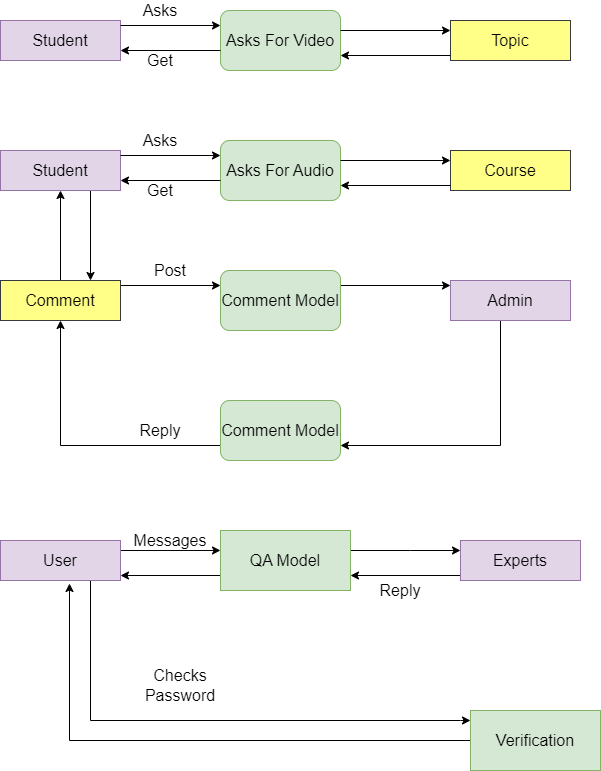

The diagram above was exported from draw.io. Its source (the exported page's mxGraphModel, read from the mxfile embedded in the PNG):
<mxGraphModel dx="1050" dy="562" grid="1" gridSize="10" guides="1" tooltips="1" connect="1" arrows="1" fold="1" page="1" pageScale="1" pageWidth="850" pageHeight="1100" math="0" shadow="0">
  <root>
    <mxCell id="0" />
    <mxCell id="1" parent="0" />
    <mxCell id="LxOPilxFKuHx1Z8QE8yY-1" value="Student" style="rounded=0;whiteSpace=wrap;html=1;fontSize=16;fillColor=#e1d5e7;strokeColor=#9673a6;" parent="1" vertex="1">
      <mxGeometry x="60" y="100" width="120" height="40" as="geometry" />
    </mxCell>
    <mxCell id="LxOPilxFKuHx1Z8QE8yY-2" value="" style="endArrow=classic;html=1;rounded=0;fontSize=16;entryX=0;entryY=0.25;entryDx=0;entryDy=0;" parent="1" target="LxOPilxFKuHx1Z8QE8yY-3" edge="1">
      <mxGeometry width="50" height="50" relative="1" as="geometry">
        <mxPoint x="180" y="105" as="sourcePoint" />
        <mxPoint x="280" y="120" as="targetPoint" />
      </mxGeometry>
    </mxCell>
    <mxCell id="LxOPilxFKuHx1Z8QE8yY-3" value="Asks For Video" style="rounded=1;whiteSpace=wrap;html=1;fontSize=16;fillColor=#d5e8d4;strokeColor=#82b366;" parent="1" vertex="1">
      <mxGeometry x="280" y="90" width="120" height="60" as="geometry" />
    </mxCell>
    <mxCell id="LxOPilxFKuHx1Z8QE8yY-4" value="" style="endArrow=classic;html=1;rounded=0;fontSize=16;entryX=0;entryY=0.25;entryDx=0;entryDy=0;" parent="1" target="LxOPilxFKuHx1Z8QE8yY-5" edge="1">
      <mxGeometry width="50" height="50" relative="1" as="geometry">
        <mxPoint x="400" y="110" as="sourcePoint" />
        <mxPoint x="510" y="120" as="targetPoint" />
      </mxGeometry>
    </mxCell>
    <mxCell id="LxOPilxFKuHx1Z8QE8yY-5" value="Topic" style="rounded=0;whiteSpace=wrap;html=1;fontSize=16;fillColor=#ffff88;strokeColor=#36393d;" parent="1" vertex="1">
      <mxGeometry x="510" y="100" width="120" height="40" as="geometry" />
    </mxCell>
    <mxCell id="LxOPilxFKuHx1Z8QE8yY-6" value="" style="endArrow=classic;html=1;rounded=0;fontSize=16;" parent="1" edge="1">
      <mxGeometry width="50" height="50" relative="1" as="geometry">
        <mxPoint x="280" y="130" as="sourcePoint" />
        <mxPoint x="180" y="130" as="targetPoint" />
      </mxGeometry>
    </mxCell>
    <mxCell id="LxOPilxFKuHx1Z8QE8yY-7" value="Asks" style="text;html=1;strokeColor=none;fillColor=none;align=center;verticalAlign=middle;whiteSpace=wrap;rounded=0;fontSize=16;" parent="1" vertex="1">
      <mxGeometry x="190" y="80" width="60" height="20" as="geometry" />
    </mxCell>
    <mxCell id="LxOPilxFKuHx1Z8QE8yY-8" value="Get" style="text;html=1;strokeColor=none;fillColor=none;align=center;verticalAlign=middle;whiteSpace=wrap;rounded=0;fontSize=16;" parent="1" vertex="1">
      <mxGeometry x="190" y="130" width="60" height="20" as="geometry" />
    </mxCell>
    <mxCell id="LxOPilxFKuHx1Z8QE8yY-10" value="" style="endArrow=classic;html=1;rounded=0;fontSize=16;entryX=1;entryY=0.75;entryDx=0;entryDy=0;exitX=0;exitY=0.875;exitDx=0;exitDy=0;exitPerimeter=0;" parent="1" source="LxOPilxFKuHx1Z8QE8yY-5" target="LxOPilxFKuHx1Z8QE8yY-3" edge="1">
      <mxGeometry width="50" height="50" relative="1" as="geometry">
        <mxPoint x="500" y="135" as="sourcePoint" />
        <mxPoint x="560" y="140" as="targetPoint" />
      </mxGeometry>
    </mxCell>
    <mxCell id="LxOPilxFKuHx1Z8QE8yY-26" style="edgeStyle=orthogonalEdgeStyle;rounded=0;orthogonalLoop=1;jettySize=auto;html=1;exitX=0.75;exitY=1;exitDx=0;exitDy=0;entryX=0.75;entryY=0;entryDx=0;entryDy=0;fontSize=16;" parent="1" source="LxOPilxFKuHx1Z8QE8yY-11" target="LxOPilxFKuHx1Z8QE8yY-24" edge="1">
      <mxGeometry relative="1" as="geometry" />
    </mxCell>
    <mxCell id="LxOPilxFKuHx1Z8QE8yY-11" value="Student" style="rounded=0;whiteSpace=wrap;html=1;fontSize=16;fillColor=#e1d5e7;strokeColor=#9673a6;" parent="1" vertex="1">
      <mxGeometry x="60" y="230" width="120" height="40" as="geometry" />
    </mxCell>
    <mxCell id="LxOPilxFKuHx1Z8QE8yY-12" value="" style="endArrow=classic;html=1;rounded=0;fontSize=16;entryX=0;entryY=0.25;entryDx=0;entryDy=0;" parent="1" target="LxOPilxFKuHx1Z8QE8yY-13" edge="1">
      <mxGeometry width="50" height="50" relative="1" as="geometry">
        <mxPoint x="180" y="235" as="sourcePoint" />
        <mxPoint x="280" y="250" as="targetPoint" />
      </mxGeometry>
    </mxCell>
    <mxCell id="LxOPilxFKuHx1Z8QE8yY-13" value="Asks For Audio" style="rounded=1;whiteSpace=wrap;html=1;fontSize=16;fillColor=#d5e8d4;strokeColor=#82b366;" parent="1" vertex="1">
      <mxGeometry x="280" y="220" width="120" height="60" as="geometry" />
    </mxCell>
    <mxCell id="LxOPilxFKuHx1Z8QE8yY-14" value="" style="endArrow=classic;html=1;rounded=0;fontSize=16;entryX=0;entryY=0.25;entryDx=0;entryDy=0;" parent="1" target="LxOPilxFKuHx1Z8QE8yY-15" edge="1">
      <mxGeometry width="50" height="50" relative="1" as="geometry">
        <mxPoint x="400" y="240" as="sourcePoint" />
        <mxPoint x="510" y="250" as="targetPoint" />
      </mxGeometry>
    </mxCell>
    <mxCell id="LxOPilxFKuHx1Z8QE8yY-15" value="Course" style="rounded=0;whiteSpace=wrap;html=1;fontSize=16;fillColor=#ffff88;strokeColor=#36393d;" parent="1" vertex="1">
      <mxGeometry x="510" y="230" width="120" height="40" as="geometry" />
    </mxCell>
    <mxCell id="LxOPilxFKuHx1Z8QE8yY-16" value="" style="endArrow=classic;html=1;rounded=0;fontSize=16;" parent="1" edge="1">
      <mxGeometry width="50" height="50" relative="1" as="geometry">
        <mxPoint x="280" y="260" as="sourcePoint" />
        <mxPoint x="180" y="260" as="targetPoint" />
      </mxGeometry>
    </mxCell>
    <mxCell id="LxOPilxFKuHx1Z8QE8yY-17" value="Asks" style="text;html=1;strokeColor=none;fillColor=none;align=center;verticalAlign=middle;whiteSpace=wrap;rounded=0;fontSize=16;" parent="1" vertex="1">
      <mxGeometry x="190" y="210" width="60" height="20" as="geometry" />
    </mxCell>
    <mxCell id="LxOPilxFKuHx1Z8QE8yY-18" value="Get" style="text;html=1;strokeColor=none;fillColor=none;align=center;verticalAlign=middle;whiteSpace=wrap;rounded=0;fontSize=16;" parent="1" vertex="1">
      <mxGeometry x="190" y="260" width="60" height="20" as="geometry" />
    </mxCell>
    <mxCell id="LxOPilxFKuHx1Z8QE8yY-19" value="" style="endArrow=classic;html=1;rounded=0;fontSize=16;entryX=1;entryY=0.75;entryDx=0;entryDy=0;exitX=0;exitY=0.875;exitDx=0;exitDy=0;exitPerimeter=0;" parent="1" source="LxOPilxFKuHx1Z8QE8yY-15" target="LxOPilxFKuHx1Z8QE8yY-13" edge="1">
      <mxGeometry width="50" height="50" relative="1" as="geometry">
        <mxPoint x="500" y="265" as="sourcePoint" />
        <mxPoint x="560" y="270" as="targetPoint" />
      </mxGeometry>
    </mxCell>
    <mxCell id="LxOPilxFKuHx1Z8QE8yY-30" style="edgeStyle=orthogonalEdgeStyle;rounded=0;orthogonalLoop=1;jettySize=auto;html=1;fontSize=16;exitX=1;exitY=0.25;exitDx=0;exitDy=0;" parent="1" source="LxOPilxFKuHx1Z8QE8yY-20" edge="1">
      <mxGeometry relative="1" as="geometry">
        <mxPoint x="510" y="365" as="targetPoint" />
        <mxPoint x="410" y="370" as="sourcePoint" />
      </mxGeometry>
    </mxCell>
    <mxCell id="LxOPilxFKuHx1Z8QE8yY-20" value="Comment Model" style="rounded=1;whiteSpace=wrap;html=1;fontSize=16;fillColor=#d5e8d4;strokeColor=#82b366;" parent="1" vertex="1">
      <mxGeometry x="280" y="350" width="120" height="60" as="geometry" />
    </mxCell>
    <mxCell id="LxOPilxFKuHx1Z8QE8yY-25" style="edgeStyle=orthogonalEdgeStyle;rounded=0;orthogonalLoop=1;jettySize=auto;html=1;fontSize=16;entryX=0;entryY=0.25;entryDx=0;entryDy=0;" parent="1" target="LxOPilxFKuHx1Z8QE8yY-20" edge="1">
      <mxGeometry relative="1" as="geometry">
        <mxPoint x="270" y="370" as="targetPoint" />
        <mxPoint x="180" y="365" as="sourcePoint" />
      </mxGeometry>
    </mxCell>
    <mxCell id="LxOPilxFKuHx1Z8QE8yY-27" value="" style="edgeStyle=orthogonalEdgeStyle;rounded=0;orthogonalLoop=1;jettySize=auto;html=1;fontSize=16;" parent="1" source="LxOPilxFKuHx1Z8QE8yY-24" target="LxOPilxFKuHx1Z8QE8yY-11" edge="1">
      <mxGeometry relative="1" as="geometry" />
    </mxCell>
    <mxCell id="LxOPilxFKuHx1Z8QE8yY-24" value="Comment" style="rounded=0;whiteSpace=wrap;html=1;fontSize=16;fillColor=#ffff88;strokeColor=#36393d;" parent="1" vertex="1">
      <mxGeometry x="60" y="360" width="120" height="40" as="geometry" />
    </mxCell>
    <mxCell id="LxOPilxFKuHx1Z8QE8yY-29" style="edgeStyle=orthogonalEdgeStyle;rounded=0;orthogonalLoop=1;jettySize=auto;html=1;exitX=0;exitY=0.75;exitDx=0;exitDy=0;entryX=0.5;entryY=1;entryDx=0;entryDy=0;fontSize=16;" parent="1" source="LxOPilxFKuHx1Z8QE8yY-28" target="LxOPilxFKuHx1Z8QE8yY-24" edge="1">
      <mxGeometry relative="1" as="geometry" />
    </mxCell>
    <mxCell id="LxOPilxFKuHx1Z8QE8yY-28" value="Comment Model" style="rounded=1;whiteSpace=wrap;html=1;fontSize=16;fillColor=#d5e8d4;strokeColor=#82b366;" parent="1" vertex="1">
      <mxGeometry x="280" y="480" width="120" height="60" as="geometry" />
    </mxCell>
    <mxCell id="LxOPilxFKuHx1Z8QE8yY-32" style="edgeStyle=orthogonalEdgeStyle;rounded=0;orthogonalLoop=1;jettySize=auto;html=1;entryX=1;entryY=0.75;entryDx=0;entryDy=0;fontSize=16;" parent="1" source="LxOPilxFKuHx1Z8QE8yY-31" target="LxOPilxFKuHx1Z8QE8yY-28" edge="1">
      <mxGeometry relative="1" as="geometry">
        <Array as="points">
          <mxPoint x="560" y="525" />
        </Array>
      </mxGeometry>
    </mxCell>
    <mxCell id="LxOPilxFKuHx1Z8QE8yY-31" value="Admin" style="rounded=0;whiteSpace=wrap;html=1;fontSize=16;fillColor=#e1d5e7;strokeColor=#9673a6;" parent="1" vertex="1">
      <mxGeometry x="510" y="360" width="120" height="40" as="geometry" />
    </mxCell>
    <mxCell id="LxOPilxFKuHx1Z8QE8yY-33" value="Post" style="text;html=1;strokeColor=none;fillColor=none;align=center;verticalAlign=middle;whiteSpace=wrap;rounded=0;fontSize=16;" parent="1" vertex="1">
      <mxGeometry x="200" y="340" width="60" height="20" as="geometry" />
    </mxCell>
    <mxCell id="LxOPilxFKuHx1Z8QE8yY-34" value="Reply" style="text;html=1;strokeColor=none;fillColor=none;align=center;verticalAlign=middle;whiteSpace=wrap;rounded=0;fontSize=16;" parent="1" vertex="1">
      <mxGeometry x="190" y="500" width="60" height="20" as="geometry" />
    </mxCell>
    <mxCell id="LxOPilxFKuHx1Z8QE8yY-38" style="edgeStyle=orthogonalEdgeStyle;rounded=0;orthogonalLoop=1;jettySize=auto;html=1;fontSize=16;entryX=0;entryY=0.333;entryDx=0;entryDy=0;entryPerimeter=0;" parent="1" target="LxOPilxFKuHx1Z8QE8yY-36" edge="1">
      <mxGeometry relative="1" as="geometry">
        <mxPoint x="270" y="630" as="targetPoint" />
        <mxPoint x="180" y="625" as="sourcePoint" />
        <Array as="points">
          <mxPoint x="180" y="630" />
        </Array>
      </mxGeometry>
    </mxCell>
    <mxCell id="LxOPilxFKuHx1Z8QE8yY-46" style="edgeStyle=orthogonalEdgeStyle;rounded=0;orthogonalLoop=1;jettySize=auto;html=1;exitX=0.75;exitY=1;exitDx=0;exitDy=0;fontSize=16;" parent="1" source="LxOPilxFKuHx1Z8QE8yY-35" edge="1">
      <mxGeometry relative="1" as="geometry">
        <mxPoint x="530" y="800" as="targetPoint" />
        <Array as="points">
          <mxPoint x="150" y="800" />
          <mxPoint x="520" y="800" />
        </Array>
      </mxGeometry>
    </mxCell>
    <mxCell id="LxOPilxFKuHx1Z8QE8yY-35" value="User" style="rounded=0;whiteSpace=wrap;html=1;fontSize=16;fillColor=#e1d5e7;strokeColor=#9673a6;" parent="1" vertex="1">
      <mxGeometry x="60" y="620" width="120" height="40" as="geometry" />
    </mxCell>
    <mxCell id="LxOPilxFKuHx1Z8QE8yY-41" style="edgeStyle=orthogonalEdgeStyle;rounded=0;orthogonalLoop=1;jettySize=auto;html=1;exitX=0;exitY=0.75;exitDx=0;exitDy=0;fontSize=16;" parent="1" source="LxOPilxFKuHx1Z8QE8yY-36" edge="1">
      <mxGeometry relative="1" as="geometry">
        <mxPoint x="180" y="655" as="targetPoint" />
      </mxGeometry>
    </mxCell>
    <mxCell id="LxOPilxFKuHx1Z8QE8yY-43" value="" style="edgeStyle=orthogonalEdgeStyle;rounded=0;orthogonalLoop=1;jettySize=auto;html=1;fontSize=16;" parent="1" source="LxOPilxFKuHx1Z8QE8yY-36" target="LxOPilxFKuHx1Z8QE8yY-37" edge="1">
      <mxGeometry relative="1" as="geometry">
        <Array as="points">
          <mxPoint x="470" y="630" />
          <mxPoint x="470" y="630" />
        </Array>
      </mxGeometry>
    </mxCell>
    <mxCell id="LxOPilxFKuHx1Z8QE8yY-36" value="QA Model" style="rounded=1;whiteSpace=wrap;html=1;fontSize=16;fillColor=#d5e8d4;strokeColor=#82b366;arcSize=0;" parent="1" vertex="1">
      <mxGeometry x="280" y="610" width="130" height="60" as="geometry" />
    </mxCell>
    <mxCell id="LxOPilxFKuHx1Z8QE8yY-40" style="edgeStyle=orthogonalEdgeStyle;rounded=0;orthogonalLoop=1;jettySize=auto;html=1;fontSize=16;entryX=1;entryY=0.75;entryDx=0;entryDy=0;exitX=0;exitY=0.875;exitDx=0;exitDy=0;exitPerimeter=0;" parent="1" source="LxOPilxFKuHx1Z8QE8yY-37" target="LxOPilxFKuHx1Z8QE8yY-36" edge="1">
      <mxGeometry relative="1" as="geometry">
        <mxPoint x="510" y="655" as="sourcePoint" />
        <mxPoint x="400" y="650" as="targetPoint" />
      </mxGeometry>
    </mxCell>
    <mxCell id="LxOPilxFKuHx1Z8QE8yY-37" value="Experts" style="rounded=0;whiteSpace=wrap;html=1;fontSize=16;fillColor=#e1d5e7;strokeColor=#9673a6;" parent="1" vertex="1">
      <mxGeometry x="520" y="620" width="120" height="40" as="geometry" />
    </mxCell>
    <mxCell id="LxOPilxFKuHx1Z8QE8yY-44" value="Messages" style="text;html=1;strokeColor=none;fillColor=none;align=center;verticalAlign=middle;whiteSpace=wrap;rounded=0;fontSize=16;" parent="1" vertex="1">
      <mxGeometry x="200" y="610" width="60" height="20" as="geometry" />
    </mxCell>
    <mxCell id="LxOPilxFKuHx1Z8QE8yY-45" value="Reply" style="text;html=1;strokeColor=none;fillColor=none;align=center;verticalAlign=middle;whiteSpace=wrap;rounded=0;fontSize=16;" parent="1" vertex="1">
      <mxGeometry x="430" y="660" width="60" height="20" as="geometry" />
    </mxCell>
    <mxCell id="LxOPilxFKuHx1Z8QE8yY-51" style="edgeStyle=orthogonalEdgeStyle;rounded=0;orthogonalLoop=1;jettySize=auto;html=1;fontSize=16;entryX=0.575;entryY=1.075;entryDx=0;entryDy=0;entryPerimeter=0;" parent="1" source="LxOPilxFKuHx1Z8QE8yY-47" target="LxOPilxFKuHx1Z8QE8yY-35" edge="1">
      <mxGeometry relative="1" as="geometry">
        <mxPoint x="130" y="820" as="targetPoint" />
      </mxGeometry>
    </mxCell>
    <mxCell id="LxOPilxFKuHx1Z8QE8yY-47" value="Verification" style="rounded=1;whiteSpace=wrap;html=1;fontSize=16;fillColor=#d5e8d4;strokeColor=#82b366;arcSize=0;" parent="1" vertex="1">
      <mxGeometry x="530" y="790" width="130" height="60" as="geometry" />
    </mxCell>
    <mxCell id="LxOPilxFKuHx1Z8QE8yY-48" value="Checks Password" style="text;html=1;strokeColor=none;fillColor=none;align=center;verticalAlign=middle;whiteSpace=wrap;rounded=0;fontSize=16;" parent="1" vertex="1">
      <mxGeometry x="210" y="750" width="60" height="30" as="geometry" />
    </mxCell>
  </root>
</mxGraphModel>